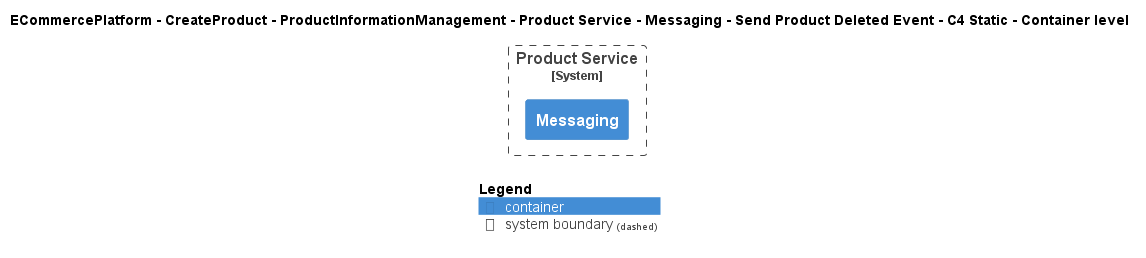

The diagram above was rendered by PlantUML. Its source (embedded in the PNG):
@startuml
!include ..\..\..\..\..\..\..\..\..\.c4s\C4_Container.puml

AddElementTag("c4interflow:lifecycle:new", $bgColor=green, $fontColor=#ffffff, $borderColor=green, $shadowing="False")
AddElementTag("c4interflow:lifecycle:changed", $bgColor=orange, $fontColor=#ffffff, $borderColor=orange, $shadowing="False")
AddElementTag("c4interflow:lifecycle:removed", $bgColor=red, $fontColor=#ffffff, $borderColor=red, $shadowing="False")

AddRelTag("c4interflow:lifecycle:new", $textColor=green, $lineColor=green)
AddRelTag("c4interflow:lifecycle:changed", $textColor=orange, $lineColor=orange)
AddRelTag("c4interflow:lifecycle:removed", $textColor=red, $lineColor=red)

SHOW_PERSON_PORTRAIT()
LAYOUT_TOP_DOWN()

skinparam linetype polyline

title ECommercePlatform - CreateProduct - ProductInformationManagement - Product Service - Messaging - Send Product Deleted Event - C4 Static - Container level


System_Boundary(ECommercePlatform.CreateProduct.ProductInformationManagement.SoftwareSystems.ProductService, "Product Service") {
    Container(ECommercePlatform.CreateProduct.ProductInformationManagement.SoftwareSystems.ProductService.Containers.Messaging, "Messaging", "", "")
}



SHOW_LEGEND()
@enduml